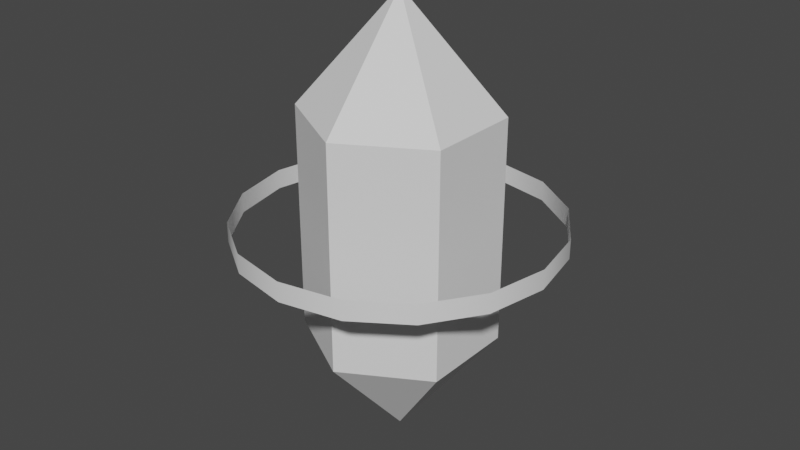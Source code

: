 # Source: Level.blend  (saved by Blender 3.6.11; exported with 4.5.12 LTS)
import bpy
from mathutils import Matrix  # noqa: F401  (used for matrix-valued properties, if any)

bpy.ops.wm.read_factory_settings(use_empty=True)
scene = bpy.context.scene
scene.name = 'Scene'

# ---- collections
col_collection = bpy.data.collections.new('Collection'); scene.collection.children.link(col_collection)

# ---- world
world_world = bpy.data.worlds.new('World'); scene.world = world_world
world_world.use_nodes = True; world_world.node_tree.nodes.clear()
_N = world_world.node_tree.nodes; _L = world_world.node_tree.links
n0 = _N.new('ShaderNodeOutputWorld'); n0.name = 'World Output'; n0.location = (300, 300)
n1 = _N.new('ShaderNodeBackground'); n1.name = 'Background'; n1.location = (10, 300)
n1.inputs[0].default_value = (0.05088, 0.05088, 0.05088, 1.0)
_L.new(n1.outputs[0], n0.inputs[0])
n0.is_active_output = True
world_world.color = (0.05088, 0.05088, 0.05088)
world_world.use_sun_shadow = False
world_world.sun_shadow_jitter_overblur = 0.0

# ---- meshes
me_cylinder = bpy.data.meshes.new('Cylinder')
me_cylinder.from_pydata([(-2.979e-07, 0.0, -5.667), (-2.979e-07, 0.0, 5.667), (-2.979e-07, -2.407, -2.859), (-2.979e-07, -2.407, 2.859), (-2.085, -1.204, 2.859), (-2.085, -1.204, -2.859), (-2.085, 1.204, 2.859), (-2.085, 1.204, -2.859), (-2.979e-07, 2.407, 2.859), (-2.979e-07, 2.407, -2.859), (2.085, 1.204, 2.859), (2.085, 1.204, -2.859), (2.085, -1.204, 2.859), (2.085, -1.204, -2.859)], [], [(3, 1, 4), (4, 1, 6), (6, 1, 8), (8, 1, 10), (10, 1, 12), (12, 1, 3), (0, 13, 2), (13, 12, 3, 2), (0, 11, 13), (11, 10, 12, 13), (0, 9, 11), (9, 8, 10, 11), (0, 7, 9), (7, 6, 8, 9), (0, 5, 7), (5, 4, 6, 7), (0, 2, 5), (2, 3, 4, 5)])
_uv = me_cylinder.uv_layers.new(name='UVMap')
_uv.uv.foreach_set('vector', [1.0, 0.8333, 0.5, 1.0, 0.8333, 0.8333, 0.8333, 0.8333, 0.5, 1.0, 0.6667, 0.8333, 0.6667, 0.8333, 0.5, 1.0, 0.5, 0.8333, 0.5, 0.8333, 0.5, 1.0, 0.3333, 0.8333, 0.3333, 0.8333, 0.5, 1.0, 0.1667, 0.8333, 0.1667, 0.8333, 0.5, 1.0, -8.941e-08, 0.8333, 0.5, 0.5, 0.1667, 0.6667, -8.941e-08, 0.6667, 0.1667, 0.6667, 0.1667, 0.8333, -8.941e-08, 0.8333, -8.941e-08, 0.6667, 0.5, 0.5, 0.3333, 0.6667, 0.1667, 0.6667, 0.3333, 0.6667, 0.3333, 0.8333, 0.1667, 0.8333, 0.1667, 0.6667, 0.5, 0.5, 0.5, 0.6667, 0.3333, 0.6667, 0.5, 0.6667, 0.5, 0.8333, 0.3333, 0.8333, 0.3333, 0.6667, 0.5, 0.5, 0.6667, 0.6667, 0.5, 0.6667, 0.6667, 0.6667, 0.6667, 0.8333, 0.5, 0.8333, 0.5, 0.6667, 0.5, 0.5, 0.8333, 0.6667, 0.6667, 0.6667, 0.8333, 0.6667, 0.8333, 0.8333, 0.6667, 0.8333, 0.6667, 0.6667, 0.5, 0.5, 1.0, 0.6667, 0.8333, 0.6667, 1.0, 0.6667, 1.0, 0.8333, 0.8333, 0.8333, 0.8333, 0.6667])
me_cylinder.update()
me_cylinder_002 = bpy.data.meshes.new('Cylinder.002')
me_cylinder_002.from_pydata([(0.0, 4.0, -0.25), (0.0, 4.0, 0.25), (1.531, 3.696, -0.25), (1.531, 3.696, 0.25), (2.828, 2.828, -0.25), (2.828, 2.828, 0.25), (3.696, 1.531, -0.25), (3.696, 1.531, 0.25), (4.0, 0.0, -0.25), (4.0, 0.0, 0.25), (3.696, -1.531, -0.25), (3.696, -1.531, 0.25), (2.828, -2.828, -0.25), (2.828, -2.828, 0.25), (1.531, -3.696, -0.25), (1.531, -3.696, 0.25), (0.0, -4.0, -0.25), (0.0, -4.0, 0.25), (-1.531, -3.696, -0.25), (-1.531, -3.696, 0.25), (-2.828, -2.828, -0.25), (-2.828, -2.828, 0.25), (-3.696, -1.531, -0.25), (-3.696, -1.531, 0.25), (-4.0, 0.0, -0.25), (-4.0, 0.0, 0.25), (-3.696, 1.531, -0.25), (-3.696, 1.531, 0.25), (-2.828, 2.828, -0.25), (-2.828, 2.828, 0.25), (-1.531, 3.696, -0.25), (-1.531, 3.696, 0.25)], [], [(0, 1, 3, 2), (2, 3, 5, 4), (4, 5, 7, 6), (6, 7, 9, 8), (8, 9, 11, 10), (10, 11, 13, 12), (12, 13, 15, 14), (14, 15, 17, 16), (16, 17, 19, 18), (18, 19, 21, 20), (20, 21, 23, 22), (22, 23, 25, 24), (24, 25, 27, 26), (26, 27, 29, 28), (28, 29, 31, 30), (30, 31, 1, 0)])
me_cylinder_002.polygons.foreach_set('use_smooth', [True] * 16)
_uv = me_cylinder_002.uv_layers.new(name='UVMap')
_uv.uv.foreach_set('vector', [1.0, 0.0, 1.0, 1.0, 0.9375, 1.0, 0.9375, 0.0, 0.9375, 0.0, 0.9375, 1.0, 0.875, 1.0, 0.875, 0.0, 0.875, 0.0, 0.875, 1.0, 0.8125, 1.0, 0.8125, 0.0, 0.8125, 0.0, 0.8125, 1.0, 0.75, 1.0, 0.75, 0.0, 0.75, 0.0, 0.75, 1.0, 0.6875, 1.0, 0.6875, 0.0, 0.6875, 0.0, 0.6875, 1.0, 0.625, 1.0, 0.625, 0.0, 0.625, 0.0, 0.625, 1.0, 0.5625, 1.0, 0.5625, 0.0, 0.5625, 0.0, 0.5625, 1.0, 0.5, 1.0, 0.5, 0.0, 0.5, 0.0, 0.5, 1.0, 0.4375, 1.0, 0.4375, 0.0, 0.4375, 0.0, 0.4375, 1.0, 0.375, 1.0, 0.375, 0.0, 0.375, 0.0, 0.375, 1.0, 0.3125, 1.0, 0.3125, 0.0, 0.3125, 0.0, 0.3125, 1.0, 0.25, 1.0, 0.25, 0.0, 0.25, 0.0, 0.25, 1.0, 0.1875, 1.0, 0.1875, 0.0, 0.1875, 0.0, 0.1875, 1.0, 0.125, 1.0, 0.125, 0.0, 0.125, 0.0, 0.125, 1.0, 0.0625, 1.0, 0.0625, 0.0, 0.0625, 0.0, 0.0625, 1.0, 0.0, 1.0, 0.0, 0.0])
me_cylinder_002.update()

# ---- objects
ob_cylinder = bpy.data.objects.new('Cylinder', me_cylinder)
ob_chains = bpy.data.objects.new('Chains', me_cylinder_002)

# ---- transforms, parenting, visibility, modifiers, constraints
ob_cylinder.location = (0.0, 0.0, 0.0)
ob_chains.location = (0.0, 0.0, 0.0)

# ---- collection membership
col_collection.objects.link(ob_cylinder)
col_collection.objects.link(ob_chains)

# ---- scene / render settings (as saved in the file)
scene.frame_start = 1; scene.frame_end = 250; scene.frame_set(1)
scene.render.engine = 'BLENDER_EEVEE_NEXT'
scene.cycles.use_denoising = False
scene.cycles.sampling_pattern = 'TABULATED_SOBOL'
scene.view_settings.view_transform = 'Filmic'
bpy.context.view_layer.update()

# ---- added for rendering (the .blend has no active camera and no usable light): camera, sun
cam_auto = bpy.data.cameras.new('AutoCamera')
cam_auto.lens = 50.0
cam_auto.sensor_width = 36.0
cam_auto.clip_end = 1000.0
ob_auto_camera = bpy.data.objects.new('AutoCamera', cam_auto)
scene.collection.objects.link(ob_auto_camera)
ob_auto_camera.location = (14.8167, -17.78, 11.8534)
ob_auto_camera.rotation_euler = (1.09748, -7.21219e-08, 0.694738)
scene.camera = ob_auto_camera
light_auto_sun = bpy.data.lights.new('AutoSun', 'SUN')
light_auto_sun.energy = 3.0
light_auto_sun.angle = 0.0523599
ob_auto_sun = bpy.data.objects.new('AutoSun', light_auto_sun)
scene.collection.objects.link(ob_auto_sun)
ob_auto_sun.rotation_euler = (0.872665, 0.174533, 0.523599)
bpy.context.view_layer.update()
